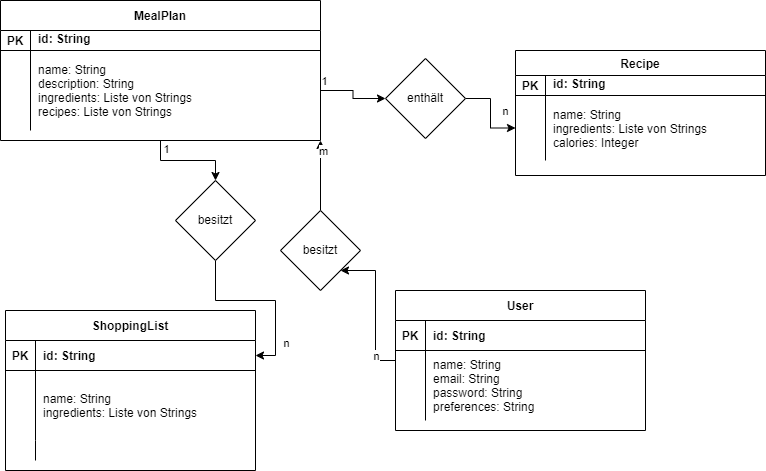

The diagram above was exported from draw.io. Its source (the exported page's mxGraphModel, read from the mxfile embedded in the PNG):
<mxGraphModel dx="1038" dy="608" grid="1" gridSize="10" guides="1" tooltips="1" connect="1" arrows="1" fold="1" page="1" pageScale="1" pageWidth="850" pageHeight="1100" math="0" shadow="0" extFonts="Permanent Marker^https://fonts.googleapis.com/css?family=Permanent+Marker">
  <root>
    <mxCell id="0" />
    <mxCell id="1" parent="0" />
    <mxCell id="1nShdsKztKYhCg2eMcqb-20" value="" style="edgeStyle=orthogonalEdgeStyle;rounded=0;orthogonalLoop=1;jettySize=auto;html=1;entryX=1;entryY=1;entryDx=0;entryDy=0;" parent="1" source="1nShdsKztKYhCg2eMcqb-30" target="C-vyLk0tnHw3VtMMgP7b-23" edge="1">
      <mxGeometry relative="1" as="geometry" />
    </mxCell>
    <mxCell id="1nShdsKztKYhCg2eMcqb-22" value="m" style="edgeLabel;html=1;align=center;verticalAlign=middle;resizable=0;points=[];" parent="1nShdsKztKYhCg2eMcqb-20" vertex="1" connectable="0">
      <mxGeometry x="0.7234" y="-2" relative="1" as="geometry">
        <mxPoint as="offset" />
      </mxGeometry>
    </mxCell>
    <mxCell id="C-vyLk0tnHw3VtMMgP7b-2" value="User" style="shape=table;startSize=30;container=1;collapsible=1;childLayout=tableLayout;fixedRows=1;rowLines=0;fontStyle=1;align=center;resizeLast=1;" parent="1" vertex="1">
      <mxGeometry x="555" y="450" width="250" height="140" as="geometry" />
    </mxCell>
    <mxCell id="C-vyLk0tnHw3VtMMgP7b-3" value="" style="shape=partialRectangle;collapsible=0;dropTarget=0;pointerEvents=0;fillColor=none;points=[[0,0.5],[1,0.5]];portConstraint=eastwest;top=0;left=0;right=0;bottom=1;" parent="C-vyLk0tnHw3VtMMgP7b-2" vertex="1">
      <mxGeometry y="30" width="250" height="30" as="geometry" />
    </mxCell>
    <mxCell id="C-vyLk0tnHw3VtMMgP7b-4" value="PK" style="shape=partialRectangle;overflow=hidden;connectable=0;fillColor=none;top=0;left=0;bottom=0;right=0;fontStyle=1;" parent="C-vyLk0tnHw3VtMMgP7b-3" vertex="1">
      <mxGeometry width="30" height="30" as="geometry">
        <mxRectangle width="30" height="30" as="alternateBounds" />
      </mxGeometry>
    </mxCell>
    <mxCell id="C-vyLk0tnHw3VtMMgP7b-5" value="id: String" style="shape=partialRectangle;overflow=hidden;connectable=0;fillColor=none;top=0;left=0;bottom=0;right=0;align=left;spacingLeft=6;fontStyle=1;" parent="C-vyLk0tnHw3VtMMgP7b-3" vertex="1">
      <mxGeometry x="30" width="220" height="30" as="geometry">
        <mxRectangle width="220" height="30" as="alternateBounds" />
      </mxGeometry>
    </mxCell>
    <mxCell id="C-vyLk0tnHw3VtMMgP7b-6" value="" style="shape=partialRectangle;collapsible=0;dropTarget=0;pointerEvents=0;fillColor=none;points=[[0,0.5],[1,0.5]];portConstraint=eastwest;top=0;left=0;right=0;bottom=0;" parent="C-vyLk0tnHw3VtMMgP7b-2" vertex="1">
      <mxGeometry y="60" width="250" height="70" as="geometry" />
    </mxCell>
    <mxCell id="C-vyLk0tnHw3VtMMgP7b-7" value="" style="shape=partialRectangle;overflow=hidden;connectable=0;fillColor=none;top=0;left=0;bottom=0;right=0;" parent="C-vyLk0tnHw3VtMMgP7b-6" vertex="1">
      <mxGeometry width="30" height="70" as="geometry">
        <mxRectangle width="30" height="70" as="alternateBounds" />
      </mxGeometry>
    </mxCell>
    <mxCell id="C-vyLk0tnHw3VtMMgP7b-8" value="name: String&#10;email: String&#10;password: String&#10;preferences: String " style="shape=partialRectangle;overflow=hidden;connectable=0;fillColor=none;top=0;left=0;bottom=0;right=0;align=left;spacingLeft=6;" parent="C-vyLk0tnHw3VtMMgP7b-6" vertex="1">
      <mxGeometry x="30" width="220" height="70" as="geometry">
        <mxRectangle width="220" height="70" as="alternateBounds" />
      </mxGeometry>
    </mxCell>
    <mxCell id="C-vyLk0tnHw3VtMMgP7b-13" value="Recipe" style="shape=table;startSize=25;container=1;collapsible=1;childLayout=tableLayout;fixedRows=1;rowLines=0;fontStyle=1;align=center;resizeLast=1;" parent="1" vertex="1">
      <mxGeometry x="675" y="210" width="250" height="125" as="geometry" />
    </mxCell>
    <mxCell id="C-vyLk0tnHw3VtMMgP7b-14" value="" style="shape=partialRectangle;collapsible=0;dropTarget=0;pointerEvents=0;fillColor=none;points=[[0,0.5],[1,0.5]];portConstraint=eastwest;top=0;left=0;right=0;bottom=1;" parent="C-vyLk0tnHw3VtMMgP7b-13" vertex="1">
      <mxGeometry y="25" width="250" height="20" as="geometry" />
    </mxCell>
    <mxCell id="C-vyLk0tnHw3VtMMgP7b-15" value="PK" style="shape=partialRectangle;overflow=hidden;connectable=0;fillColor=none;top=0;left=0;bottom=0;right=0;fontStyle=1;" parent="C-vyLk0tnHw3VtMMgP7b-14" vertex="1">
      <mxGeometry width="30" height="20" as="geometry">
        <mxRectangle width="30" height="20" as="alternateBounds" />
      </mxGeometry>
    </mxCell>
    <mxCell id="C-vyLk0tnHw3VtMMgP7b-16" value="id: String &#10;" style="shape=partialRectangle;overflow=hidden;connectable=0;fillColor=none;top=0;left=0;bottom=0;right=0;align=left;spacingLeft=6;fontStyle=1;" parent="C-vyLk0tnHw3VtMMgP7b-14" vertex="1">
      <mxGeometry x="30" width="220" height="20" as="geometry">
        <mxRectangle width="220" height="20" as="alternateBounds" />
      </mxGeometry>
    </mxCell>
    <mxCell id="C-vyLk0tnHw3VtMMgP7b-17" value="" style="shape=partialRectangle;collapsible=0;dropTarget=0;pointerEvents=0;fillColor=none;points=[[0,0.5],[1,0.5]];portConstraint=eastwest;top=0;left=0;right=0;bottom=0;" parent="C-vyLk0tnHw3VtMMgP7b-13" vertex="1">
      <mxGeometry y="45" width="250" height="65" as="geometry" />
    </mxCell>
    <mxCell id="C-vyLk0tnHw3VtMMgP7b-18" value="" style="shape=partialRectangle;overflow=hidden;connectable=0;fillColor=none;top=0;left=0;bottom=0;right=0;" parent="C-vyLk0tnHw3VtMMgP7b-17" vertex="1">
      <mxGeometry width="30" height="65" as="geometry">
        <mxRectangle width="30" height="65" as="alternateBounds" />
      </mxGeometry>
    </mxCell>
    <mxCell id="C-vyLk0tnHw3VtMMgP7b-19" value="name: String&#10;ingredients: Liste von Strings &#10;calories: Integer" style="shape=partialRectangle;overflow=hidden;connectable=0;fillColor=none;top=0;left=0;bottom=0;right=0;align=left;spacingLeft=6;" parent="C-vyLk0tnHw3VtMMgP7b-17" vertex="1">
      <mxGeometry x="30" width="220" height="65" as="geometry">
        <mxRectangle width="220" height="65" as="alternateBounds" />
      </mxGeometry>
    </mxCell>
    <mxCell id="1nShdsKztKYhCg2eMcqb-14" value="" style="edgeStyle=orthogonalEdgeStyle;rounded=0;orthogonalLoop=1;jettySize=auto;html=1;" parent="1" source="1nShdsKztKYhCg2eMcqb-26" target="1nShdsKztKYhCg2eMcqb-2" edge="1">
      <mxGeometry relative="1" as="geometry" />
    </mxCell>
    <mxCell id="1nShdsKztKYhCg2eMcqb-16" value="n" style="edgeLabel;html=1;align=center;verticalAlign=middle;resizable=0;points=[];" parent="1nShdsKztKYhCg2eMcqb-14" vertex="1" connectable="0">
      <mxGeometry x="0.6271" y="3" relative="1" as="geometry">
        <mxPoint x="7" as="offset" />
      </mxGeometry>
    </mxCell>
    <mxCell id="C-vyLk0tnHw3VtMMgP7b-23" value="MealPlan" style="shape=table;startSize=30;container=1;collapsible=1;childLayout=tableLayout;fixedRows=1;rowLines=0;fontStyle=1;align=center;resizeLast=1;" parent="1" vertex="1">
      <mxGeometry x="160" y="160" width="320" height="140" as="geometry" />
    </mxCell>
    <mxCell id="C-vyLk0tnHw3VtMMgP7b-24" value="" style="shape=partialRectangle;collapsible=0;dropTarget=0;pointerEvents=0;fillColor=none;points=[[0,0.5],[1,0.5]];portConstraint=eastwest;top=0;left=0;right=0;bottom=1;" parent="C-vyLk0tnHw3VtMMgP7b-23" vertex="1">
      <mxGeometry y="30" width="320" height="20" as="geometry" />
    </mxCell>
    <mxCell id="C-vyLk0tnHw3VtMMgP7b-25" value="PK" style="shape=partialRectangle;overflow=hidden;connectable=0;fillColor=none;top=0;left=0;bottom=0;right=0;fontStyle=1;" parent="C-vyLk0tnHw3VtMMgP7b-24" vertex="1">
      <mxGeometry width="30" height="20" as="geometry">
        <mxRectangle width="30" height="20" as="alternateBounds" />
      </mxGeometry>
    </mxCell>
    <mxCell id="C-vyLk0tnHw3VtMMgP7b-26" value="id: String &#10;" style="shape=partialRectangle;overflow=hidden;connectable=0;fillColor=none;top=0;left=0;bottom=0;right=0;align=left;spacingLeft=6;fontStyle=1;" parent="C-vyLk0tnHw3VtMMgP7b-24" vertex="1">
      <mxGeometry x="30" width="290" height="20" as="geometry">
        <mxRectangle width="290" height="20" as="alternateBounds" />
      </mxGeometry>
    </mxCell>
    <mxCell id="C-vyLk0tnHw3VtMMgP7b-27" value="" style="shape=partialRectangle;collapsible=0;dropTarget=0;pointerEvents=0;fillColor=none;points=[[0,0.5],[1,0.5]];portConstraint=eastwest;top=0;left=0;right=0;bottom=0;" parent="C-vyLk0tnHw3VtMMgP7b-23" vertex="1">
      <mxGeometry y="50" width="320" height="80" as="geometry" />
    </mxCell>
    <mxCell id="C-vyLk0tnHw3VtMMgP7b-28" value="" style="shape=partialRectangle;overflow=hidden;connectable=0;fillColor=none;top=0;left=0;bottom=0;right=0;" parent="C-vyLk0tnHw3VtMMgP7b-27" vertex="1">
      <mxGeometry width="30" height="80" as="geometry">
        <mxRectangle width="30" height="80" as="alternateBounds" />
      </mxGeometry>
    </mxCell>
    <mxCell id="C-vyLk0tnHw3VtMMgP7b-29" value="name: String&#10;description: String&#10;ingredients: Liste von Strings&#10;recipes: Liste von Strings" style="shape=partialRectangle;overflow=hidden;connectable=0;fillColor=none;top=0;left=0;bottom=0;right=0;align=left;spacingLeft=6;" parent="C-vyLk0tnHw3VtMMgP7b-27" vertex="1">
      <mxGeometry x="30" width="290" height="80" as="geometry">
        <mxRectangle width="290" height="80" as="alternateBounds" />
      </mxGeometry>
    </mxCell>
    <mxCell id="1nShdsKztKYhCg2eMcqb-1" value="ShoppingList" style="shape=table;startSize=30;container=1;collapsible=1;childLayout=tableLayout;fixedRows=1;rowLines=0;fontStyle=1;align=center;resizeLast=1;" parent="1" vertex="1">
      <mxGeometry x="165" y="470" width="250" height="160" as="geometry" />
    </mxCell>
    <mxCell id="1nShdsKztKYhCg2eMcqb-2" value="" style="shape=partialRectangle;collapsible=0;dropTarget=0;pointerEvents=0;fillColor=none;points=[[0,0.5],[1,0.5]];portConstraint=eastwest;top=0;left=0;right=0;bottom=1;" parent="1nShdsKztKYhCg2eMcqb-1" vertex="1">
      <mxGeometry y="30" width="250" height="30" as="geometry" />
    </mxCell>
    <mxCell id="1nShdsKztKYhCg2eMcqb-3" value="PK" style="shape=partialRectangle;overflow=hidden;connectable=0;fillColor=none;top=0;left=0;bottom=0;right=0;fontStyle=1;" parent="1nShdsKztKYhCg2eMcqb-2" vertex="1">
      <mxGeometry width="30" height="30" as="geometry">
        <mxRectangle width="30" height="30" as="alternateBounds" />
      </mxGeometry>
    </mxCell>
    <mxCell id="1nShdsKztKYhCg2eMcqb-4" value="id: String" style="shape=partialRectangle;overflow=hidden;connectable=0;fillColor=none;top=0;left=0;bottom=0;right=0;align=left;spacingLeft=6;fontStyle=1;" parent="1nShdsKztKYhCg2eMcqb-2" vertex="1">
      <mxGeometry x="30" width="220" height="30" as="geometry">
        <mxRectangle width="220" height="30" as="alternateBounds" />
      </mxGeometry>
    </mxCell>
    <mxCell id="1nShdsKztKYhCg2eMcqb-5" value="" style="shape=partialRectangle;collapsible=0;dropTarget=0;pointerEvents=0;fillColor=none;points=[[0,0.5],[1,0.5]];portConstraint=eastwest;top=0;left=0;right=0;bottom=0;" parent="1nShdsKztKYhCg2eMcqb-1" vertex="1">
      <mxGeometry y="60" width="250" height="70" as="geometry" />
    </mxCell>
    <mxCell id="1nShdsKztKYhCg2eMcqb-6" value="" style="shape=partialRectangle;overflow=hidden;connectable=0;fillColor=none;top=0;left=0;bottom=0;right=0;" parent="1nShdsKztKYhCg2eMcqb-5" vertex="1">
      <mxGeometry width="30" height="70" as="geometry">
        <mxRectangle width="30" height="70" as="alternateBounds" />
      </mxGeometry>
    </mxCell>
    <mxCell id="1nShdsKztKYhCg2eMcqb-7" value="name: String&#10;ingredients: Liste von Strings" style="shape=partialRectangle;overflow=hidden;connectable=0;fillColor=none;top=0;left=0;bottom=0;right=0;align=left;spacingLeft=6;" parent="1nShdsKztKYhCg2eMcqb-5" vertex="1">
      <mxGeometry x="30" width="220" height="70" as="geometry">
        <mxRectangle width="220" height="70" as="alternateBounds" />
      </mxGeometry>
    </mxCell>
    <mxCell id="1nShdsKztKYhCg2eMcqb-8" value="" style="shape=partialRectangle;collapsible=0;dropTarget=0;pointerEvents=0;fillColor=none;points=[[0,0.5],[1,0.5]];portConstraint=eastwest;top=0;left=0;right=0;bottom=0;" parent="1nShdsKztKYhCg2eMcqb-1" vertex="1">
      <mxGeometry y="130" width="250" height="20" as="geometry" />
    </mxCell>
    <mxCell id="1nShdsKztKYhCg2eMcqb-9" value="" style="shape=partialRectangle;overflow=hidden;connectable=0;fillColor=none;top=0;left=0;bottom=0;right=0;" parent="1nShdsKztKYhCg2eMcqb-8" vertex="1">
      <mxGeometry width="30" height="20" as="geometry">
        <mxRectangle width="30" height="20" as="alternateBounds" />
      </mxGeometry>
    </mxCell>
    <mxCell id="1nShdsKztKYhCg2eMcqb-10" value="" style="shape=partialRectangle;overflow=hidden;connectable=0;fillColor=none;top=0;left=0;bottom=0;right=0;align=left;spacingLeft=6;" parent="1nShdsKztKYhCg2eMcqb-8" vertex="1">
      <mxGeometry x="30" width="220" height="20" as="geometry">
        <mxRectangle width="220" height="20" as="alternateBounds" />
      </mxGeometry>
    </mxCell>
    <mxCell id="1nShdsKztKYhCg2eMcqb-11" value="" style="edgeStyle=orthogonalEdgeStyle;rounded=0;orthogonalLoop=1;jettySize=auto;html=1;" parent="1" source="1nShdsKztKYhCg2eMcqb-34" target="C-vyLk0tnHw3VtMMgP7b-17" edge="1">
      <mxGeometry relative="1" as="geometry" />
    </mxCell>
    <mxCell id="1nShdsKztKYhCg2eMcqb-13" value="n" style="edgeLabel;html=1;align=center;verticalAlign=middle;resizable=0;points=[];" parent="1nShdsKztKYhCg2eMcqb-11" vertex="1" connectable="0">
      <mxGeometry x="0.5545" relative="1" as="geometry">
        <mxPoint x="7" y="-17" as="offset" />
      </mxGeometry>
    </mxCell>
    <mxCell id="1nShdsKztKYhCg2eMcqb-23" value="" style="edgeStyle=orthogonalEdgeStyle;rounded=0;orthogonalLoop=1;jettySize=auto;html=1;" parent="1" source="C-vyLk0tnHw3VtMMgP7b-23" target="1nShdsKztKYhCg2eMcqb-26" edge="1">
      <mxGeometry relative="1" as="geometry">
        <mxPoint x="320" y="300" as="sourcePoint" />
        <mxPoint x="435" y="425" as="targetPoint" />
      </mxGeometry>
    </mxCell>
    <mxCell id="1nShdsKztKYhCg2eMcqb-25" value="1" style="edgeLabel;html=1;align=center;verticalAlign=middle;resizable=0;points=[];" parent="1nShdsKztKYhCg2eMcqb-23" vertex="1" connectable="0">
      <mxGeometry x="-0.83" y="2" relative="1" as="geometry">
        <mxPoint x="3" as="offset" />
      </mxGeometry>
    </mxCell>
    <mxCell id="1nShdsKztKYhCg2eMcqb-26" value="besitzt" style="rhombus;whiteSpace=wrap;html=1;" parent="1" vertex="1">
      <mxGeometry x="335" y="340" width="80" height="80" as="geometry" />
    </mxCell>
    <mxCell id="1nShdsKztKYhCg2eMcqb-27" value="" style="edgeStyle=orthogonalEdgeStyle;rounded=0;orthogonalLoop=1;jettySize=auto;html=1;entryX=1;entryY=1;entryDx=0;entryDy=0;" parent="1" source="C-vyLk0tnHw3VtMMgP7b-2" target="1nShdsKztKYhCg2eMcqb-30" edge="1">
      <mxGeometry relative="1" as="geometry">
        <mxPoint x="555" y="520" as="sourcePoint" />
        <mxPoint x="480" y="300" as="targetPoint" />
      </mxGeometry>
    </mxCell>
    <mxCell id="1nShdsKztKYhCg2eMcqb-28" value="n" style="edgeLabel;html=1;align=center;verticalAlign=middle;resizable=0;points=[];" parent="1nShdsKztKYhCg2eMcqb-27" vertex="1" connectable="0">
      <mxGeometry x="-0.6529" relative="1" as="geometry">
        <mxPoint as="offset" />
      </mxGeometry>
    </mxCell>
    <mxCell id="1nShdsKztKYhCg2eMcqb-30" value="besitzt" style="rhombus;whiteSpace=wrap;html=1;" parent="1" vertex="1">
      <mxGeometry x="440" y="370" width="80" height="80" as="geometry" />
    </mxCell>
    <mxCell id="1nShdsKztKYhCg2eMcqb-31" value="" style="edgeStyle=orthogonalEdgeStyle;rounded=0;orthogonalLoop=1;jettySize=auto;html=1;" parent="1" source="C-vyLk0tnHw3VtMMgP7b-27" target="1nShdsKztKYhCg2eMcqb-34" edge="1">
      <mxGeometry relative="1" as="geometry">
        <mxPoint x="480" y="250" as="sourcePoint" />
        <mxPoint x="675" y="298" as="targetPoint" />
      </mxGeometry>
    </mxCell>
    <mxCell id="1nShdsKztKYhCg2eMcqb-32" value="1" style="edgeLabel;html=1;align=center;verticalAlign=middle;resizable=0;points=[];" parent="1nShdsKztKYhCg2eMcqb-31" vertex="1" connectable="0">
      <mxGeometry x="-0.5102" relative="1" as="geometry">
        <mxPoint x="-15" y="-10" as="offset" />
      </mxGeometry>
    </mxCell>
    <mxCell id="1nShdsKztKYhCg2eMcqb-34" value="enthält" style="rhombus;whiteSpace=wrap;html=1;" parent="1" vertex="1">
      <mxGeometry x="545" y="218" width="80" height="80" as="geometry" />
    </mxCell>
  </root>
</mxGraphModel>